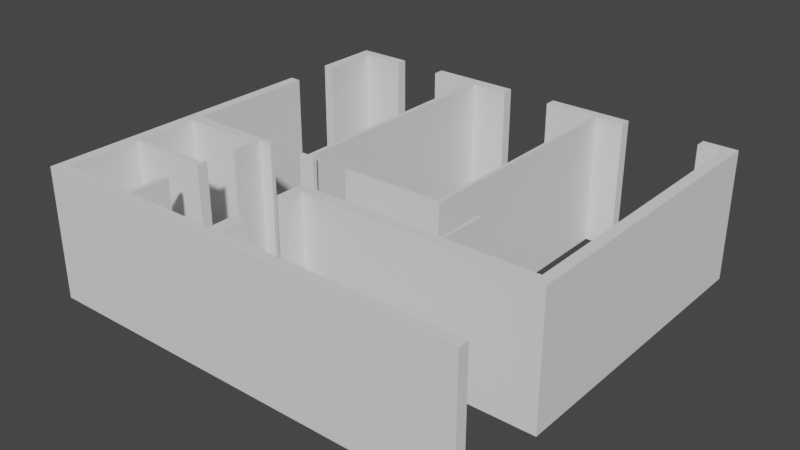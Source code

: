 # Source: April_Park_Flat.blend  (saved by Blender 2.92.15; exported with 4.5.12 LTS)
import bpy
from mathutils import Matrix  # noqa: F401  (used for matrix-valued properties, if any)

bpy.ops.wm.read_factory_settings(use_empty=True)
scene = bpy.context.scene
scene.name = 'Scene'

# ---- world
world_world = bpy.data.worlds.new('World'); scene.world = world_world
world_world.use_nodes = True; world_world.node_tree.nodes.clear()
_N = world_world.node_tree.nodes; _L = world_world.node_tree.links
n0 = _N.new('ShaderNodeOutputWorld'); n0.name = 'World Output'; n0.location = (300, 300)
n1 = _N.new('ShaderNodeBackground'); n1.name = 'Background'; n1.location = (10, 300)
n1.inputs[0].default_value = (0.05088, 0.05088, 0.05088, 1.0)
_L.new(n1.outputs[0], n0.inputs[0])
n0.is_active_output = True
world_world.color = (0.05088, 0.05088, 0.05088)
world_world.use_sun_shadow = False
world_world.sun_shadow_jitter_overblur = 0.0

# ---- meshes
me_walls = bpy.data.meshes.new('Walls')
me_walls.from_pydata([(7.62, -5.625, -0.125), (7.695, -5.625, -0.125), (7.62, -5.625, 2.875), (7.695, -5.625, 2.875), (6.695, -5.625, -0.125), (6.77, -5.625, -0.125), (6.695, -5.625, 2.875), (6.77, -5.625, 2.875), (6.695, -0.125, -0.125), (6.77, -0.125, -0.125), (6.695, -0.125, 2.875), (6.77, -0.125, 2.875), (4.445, -5.7, -0.125), (4.445, -5.625, -0.125), (4.445, -5.7, 2.875), (4.445, -5.625, 2.875), (6.77, -5.7, -0.125), (6.77, -5.7, 2.875), (3.225, -5.725, -0.125), (3.225, -5.625, -0.125), (3.225, -5.725, 2.875), (3.225, -5.625, 2.875), (3.595, -5.725, -0.125), (3.595, -5.625, -0.125), (3.595, -5.725, 2.875), (3.595, -5.625, 2.875), (3.36, -0.125, -0.125), (3.46, -0.125, -0.125), (3.36, -0.125, 2.875), (3.46, -0.125, 2.875), (3.46, -5.625, 2.875), (3.36, -5.625, 2.875), (3.36, -5.625, -0.125), (3.46, -5.625, -0.125), (2.075, -5.725, -0.125), (2.075, -5.725, 2.875), (2.375, -5.725, -0.125), (2.375, -5.625, -0.125), (2.375, -5.725, 2.875), (2.375, -5.625, 2.875), (1.975, -5.875, -0.125), (1.975, -5.875, 2.875), (1.975, -6.45, -0.125), (2.075, -6.45, -0.125), (1.975, -6.45, 2.875), (2.075, -6.45, 2.875), (1.975, -7.35, -0.125), (1.975, -7.25, -0.125), (1.975, -7.35, 2.875), (1.975, -7.25, 2.875), (0.125, -7.35, -0.125), (0.125, -7.25, -0.125), (0.125, -7.35, 2.875), (0.125, -7.25, 2.875), (1.975, -7.175, -0.125), (2.075, -7.175, -0.125), (1.975, -7.175, 2.875), (2.075, -7.175, 2.875), (1.975, -7.425, -0.125), (2.075, -7.425, -0.125), (1.975, -7.425, 2.875), (2.075, -7.425, 2.875), (1.975, -9.05, -0.125), (2.075, -9.05, -0.125), (1.975, -9.05, 2.875), (2.075, -9.05, 2.875), (1.975, -8.15, -0.125), (2.075, -8.15, -0.125), (1.975, -8.15, 2.875), (2.075, -8.15, 2.875), (0.125, -5.875, -0.125), (0.125, -5.625, -0.125), (0.125, -5.875, 2.875), (0.125, -5.625, 2.875), (4.5, -6.975, -0.125), (4.5, -6.975, 2.875), (9.7, -6.725, -0.125), (9.7, -6.725, 2.875), (4.25, -7.375, -0.125), (4.5, -7.375, -0.125), (4.25, -7.375, 2.875), (4.5, -7.375, 2.875), (4.25, -6.725, -0.125), (4.25, -6.725, 2.875), (4.25, -9.05, -0.125), (4.5, -9.05, -0.125), (4.25, -9.05, 2.875), (4.5, -9.05, 2.875), (4.25, -8.4, -0.125), (4.5, -8.4, -0.125), (4.25, -8.4, 2.875), (4.5, -8.4, 2.875), (9.95, -9.3, -0.125), (9.95, -9.3, 2.875), (-0.125, -9.3, -0.125), (-0.125, -9.3, 2.875), (9.95, 0.125, -0.125), (9.95, 0.125, 2.875), (-0.125, 0.125, -0.125), (0.125, -0.125, -0.125), (-0.125, 0.125, 2.875), (0.125, -0.125, 2.875), (0.125, -9.05, 2.875), (0.125, -9.05, -0.125), (9.7, -0.125, -0.125), (9.7, -0.125, 2.875), (2.3, -0.125, -0.125), (2.3, 0.125, -0.125), (2.3, -0.125, 2.875), (2.3, 0.125, 2.875), (1.15, -0.125, -0.125), (1.15, 0.125, -0.125), (1.15, 0.125, 2.875), (1.15, -0.125, 2.875), (-0.125, -1.425, -0.125), (0.125, -1.425, -0.125), (0.125, -1.425, 2.875), (-0.125, -1.425, 2.875), (-0.125, -2.575, -0.125), (0.125, -2.575, -0.125), (0.125, -2.575, 2.875), (-0.125, -2.575, 2.875), (5.49, 0.125, -0.125), (5.49, -0.125, -0.125), (5.49, -0.125, 2.875), (5.49, 0.125, 2.875), (4.34, -0.125, -0.125), (4.34, 0.125, -0.125), (4.34, 0.125, 2.875), (4.34, -0.125, 2.875), (7.421, -0.125, -0.125), (7.421, 0.125, -0.125), (7.421, -0.125, 2.875), (7.421, 0.125, 2.875), (9.171, 0.125, -0.125), (9.171, -0.125, -0.125), (9.171, -0.125, 2.875), (9.171, 0.125, 2.875), (9.95, -9.05, -0.125), (9.95, -9.05, 2.875), (9.95, -6.975, -0.125), (9.95, -6.975, 2.875), (7.695, -6.725, 2.875), (7.695, -6.725, -0.125), (7.62, -6.725, -0.125), (7.62, -6.725, 2.875)], [], [(1, 0, 2, 3), (5, 9, 11, 7), (97, 137, 136, 105, 77, 142, 3, 2, 145, 83, 80, 81, 75, 141), (144, 0, 1, 143, 76, 104, 135, 134, 96, 140, 74, 79, 78, 82), (4, 5, 7, 6), (6, 10, 8, 4), (13, 12, 14, 15), (12, 16, 17, 14), (18, 22, 24, 20), (19, 18, 20, 21), (22, 23, 25, 24), (26, 106, 107, 127, 126, 27, 33, 23, 22, 18, 19, 32), (30, 25, 23, 33), (19, 21, 31, 32), (27, 29, 30, 33), (31, 28, 26, 32), (51, 47, 46, 50, 103, 62, 66, 67, 63, 84, 88, 89, 85, 138, 92, 94, 118, 119, 71, 37, 36, 34, 43, 42, 40, 70), (65, 69, 68, 64, 102, 52, 48, 49, 53, 72, 41, 44, 45, 35, 38, 39, 73, 120, 121, 95, 93, 139, 87, 91, 90, 86), (34, 36, 38, 35), (36, 37, 39, 38), (40, 42, 44, 41), (42, 43, 45, 44), (46, 47, 49, 48), (47, 51, 53, 49), (50, 46, 48, 52), (55, 59, 58, 54), (56, 60, 61, 57), (57, 61, 59, 55), (55, 54, 56, 57), (58, 59, 61, 60), (54, 58, 60, 56), (63, 67, 69, 65), (67, 66, 68, 69), (64, 68, 66, 62), (78, 79, 81, 80), (80, 83, 82, 78), (75, 81, 79, 74), (85, 89, 91, 87), (89, 88, 90, 91), (86, 90, 88, 84), (95, 94, 92, 93), (108, 109, 107, 106), (110, 111, 112, 113), (111, 98, 100, 112), (101, 99, 110, 113), (114, 115, 116, 117), (118, 121, 120, 119), (100, 98, 114, 117), (94, 95, 121, 118), (115, 99, 101, 116), (99, 115, 114, 98, 111, 110), (100, 117, 116, 101, 113, 112), (123, 124, 125, 122), (129, 126, 127, 128), (107, 109, 128, 127), (132, 130, 131, 133), (135, 136, 137, 134), (97, 96, 134, 137), (122, 125, 133, 131), (135, 104, 105, 136), (105, 104, 76, 77), (71, 119, 120, 73), (140, 141, 75, 74), (96, 97, 141, 140), (93, 92, 138, 139), (62, 103, 102, 64), (86, 84, 63, 65), (52, 102, 103, 50), (51, 70, 72, 53), (41, 72, 70, 40), (35, 45, 43, 34), (71, 73, 39, 37), (108, 106, 26, 28), (27, 126, 129, 29), (109, 108, 28, 31, 21, 20, 24, 25, 30, 29, 129, 128), (13, 5, 16, 12), (14, 17, 7, 15), (15, 7, 5, 13), (16, 5, 7, 17), (124, 123, 8, 10), (9, 130, 132, 11), (125, 124, 10, 6, 7, 11, 132, 133), (8, 123, 122, 131, 130, 9, 5, 4), (1, 3, 142, 143), (145, 2, 0, 144), (82, 83, 145, 144), (142, 77, 76, 143), (138, 85, 87, 139)])
_uv = me_walls.uv_layers.new(name='UVMap')
_uv.uv.foreach_set('vector', [1.0, 1.0, 0.0, 1.0, 0.0, 1.0, 1.0, 1.0, 1.0, 0.0, 1.0, 1.0, 1.0, 1.0, 1.0, 0.0, 0.875, 0.75, 0.875, 0.7307, 0.625, 0.75, 0.625, 0.75, 1.0, 1.0, 1.0, 0.0, 1.0, 1.0, 0.0, 1.0, 0.6183, 1.0, 0.0, 1.0, 0.0, 0.0, 1.0, 0.0, 0.0, 0.0, 0.875, 0.5617, 0.0, 0.0, 0.0, 1.0, 1.0, 1.0, 0.237, 0.842, 0.375, 0.75, 0.375, 0.75, 0.375, 0.75, 0.125, 0.7307, 0.125, 0.75, 0.125, 0.5617, 1.0, 0.6154, 1.0, 0.0, 0.0, 0.0, 0.0, 1.0, 0.0, 0.0, 1.0, 0.0, 1.0, 0.0, 0.0, 0.0, 0.0, 0.0, 0.0, 1.0, 0.0, 1.0, 0.0, 0.0, 0.0, 1.0, 0.0, 0.0, 0.0, 0.0, 0.0, 1.0, 0.0, 0.0, 1.0, 0.0, 1.0, 0.0, 0.0, 0.0, 0.0, 0.0, 1.0, 0.0, 1.0, 0.0, 0.0, 0.0, 0.0, 1.0, 0.0, 0.0, 0.0, 0.0, 0.0, 1.0, 1.0, 0.0, 1.0, 1.0, 1.0, 1.0, 1.0, 0.0, 0.375, 0.75, 0.375, 0.75, 0.125, 0.5602, 0.125, 0.6108, 0.375, 0.75, 1.0, 1.0, 0.6351, 1.0, 1.0, 1.0, 1.0, 0.0, 0.0, 0.0, 0.0, 1.0, 0.0, 0.0, 0.6351, 1.0, 1.0, 1.0, 1.0, 1.0, 0.6351, 1.0, 0.0, 1.0, 0.0, 1.0, 0.3649, 1.0, 0.3649, 1.0, 1.0, 1.0, 1.0, 1.0, 1.0, 0.0, 1.0, 0.0, 0.0, 0.0, 0.0, 1.0, 0.0, 1.0, 0.0, 0.0, 0.0, 1.0, 1.0, 1.0, 1.0, 0.0, 0.375, 0.75, 0.375, 0.75, 0.0, 0.0, 0.0, 1.0, 1.0, 1.0, 0.1977, 0.3955, 0.0, 0.0, 0.0, 1.0, 1.0, 1.0, 0.375, 0.75, 0.125, 0.5066, 0.125, 0.5, 0.375, 0.5, 0.1966, 0.5, 0.375, 0.75, 0.0, 1.0, 1.0, 1.0, 1.0, 0.0, 1.0, 0.8788, 1.0, 0.0, 0.0, 0.0, 0.9679, 0.03846, 0.375, 0.75, 1.0, 0.0, 1.0, 1.0, 0.0, 1.0, 0.625, 0.75, 0.625, 0.75, 0.0, 0.0, 1.0, 0.0, 1.0, 1.0, 0.2707, 0.3248, 0.0, 0.0, 0.0, 1.0, 0.0, 0.0, 1.0, 0.0, 0.0, 0.0, 1.0, 0.0, 1.0, 1.0, 0.625, 0.75, 0.625, 0.75, 0.875, 0.5716, 0.625, 0.5, 0.875, 0.5, 0.875, 0.5066, 1.0, 0.0, 1.0, 1.0, 0.0, 1.0, 0.625, 0.75, 0.0, 0.0, 1.0, 0.0, 1.0, 0.0, 0.0, 0.0, 1.0, 0.0, 1.0, 1.0, 1.0, 1.0, 1.0, 0.0, 0.0, 1.0, 0.0, 0.0, 0.0, 0.0, 0.0, 1.0, 0.0, 0.0, 1.0, 0.0, 1.0, 0.0, 0.0, 0.0, 1.0, 0.0, 1.0, 1.0, 1.0, 1.0, 1.0, 0.0, 1.0, 1.0, 0.0, 1.0, 0.0, 1.0, 1.0, 1.0, 0.0, 0.0, 1.0, 0.0, 1.0, 0.0, 0.0, 0.0, 1.0, 1.0, 1.0, 0.0, 0.0, 0.0, 0.0, 1.0, 0.0, 1.0, 0.0, 0.0, 1.0, 0.0, 1.0, 1.0, 1.0, 1.0, 1.0, 0.0, 1.0, 0.0, 1.0, 1.0, 1.0, 1.0, 0.0, 1.0, 0.0, 1.0, 1.0, 1.0, 0.0, 0.0, 1.0, 0.0, 1.0, 0.0, 0.0, 0.0, 0.0, 1.0, 0.0, 0.0, 0.0, 0.0, 0.0, 1.0, 1.0, 0.0, 1.0, 1.0, 1.0, 1.0, 1.0, 0.0, 1.0, 1.0, 0.0, 1.0, 0.0, 1.0, 1.0, 1.0, 0.0, 0.0, 0.0, 1.0, 0.0, 1.0, 0.0, 0.0, 0.0, 0.0, 1.0, 0.0, 1.0, 0.0, 0.0, 0.0, 0.0, 0.0, 0.0, 1.0, 0.0, 1.0, 0.0, 0.0, 1.0, 0.6154, 1.0, 0.0, 1.0, 0.0, 1.0, 0.6154, 1.0, 0.0, 1.0, 1.0, 1.0, 1.0, 1.0, 0.0, 1.0, 1.0, 0.0, 1.0, 0.0, 1.0, 1.0, 1.0, 0.0, 0.0, 0.0, 1.0, 0.0, 1.0, 0.0, 0.0, 0.625, 0.5, 0.375, 0.5, 0.375, 0.25, 0.625, 0.25, 1.0, 0.2174, 1.0, 0.4348, 1.0, 0.4348, 1.0, 0.2174, 0.0, 0.2174, 0.0, 0.4348, 0.0, 0.4348, 0.0, 0.2174, 0.375, 0.3449, 0.375, 0.25, 0.625, 0.25, 0.625, 0.3449, 0.625, 0.75, 0.375, 0.75, 0.375, 0.75, 0.625, 0.75, 0.5, 1.0, 0.7174, 1.0, 0.7174, 1.0, 0.5, 1.0, 0.5, 0.0, 0.5, 0.0, 0.7174, 0.0, 0.7174, 0.0, 0.625, 0.25, 0.375, 0.25, 0.375, 0.2911, 0.625, 0.2089, 0.375, 0.5, 0.625, 0.5, 0.625, 0.1784, 0.375, 0.3216, 0.375, 0.75, 0.375, 0.75, 0.625, 0.75, 0.625, 0.75, 0.375, 0.75, 0.375, 0.75, 0.1661, 0.5, 0.125, 0.5, 0.125, 0.5316, 0.375, 0.75, 0.875, 0.5, 0.875, 0.5411, 0.625, 0.75, 0.625, 0.75, 0.625, 0.75, 0.875, 0.5316, 1.0, 0.2174, 1.0, 0.2174, 1.0, 0.4348, 1.0, 0.4348, 0.0, 0.2174, 0.0, 0.2174, 0.0, 0.4348, 0.0, 0.4348, 0.375, 0.4305, 0.625, 0.4305, 0.625, 0.5824, 0.375, 0.5824, 0.0, 0.2174, 0.0, 0.2174, 0.0, 0.4348, 0.0, 0.4348, 1.0, 0.2174, 1.0, 0.2174, 1.0, 0.4348, 1.0, 0.4348, 0.625, 1.0, 0.375, 1.0, 0.375, 0.942, 0.625, 0.942, 0.375, 0.668, 0.625, 0.668, 0.625, 0.8117, 0.375, 0.8117, 0.375, 0.75, 0.375, 0.75, 0.625, 0.75, 0.625, 0.75, 0.625, 0.75, 0.375, 0.75, 0.375, 0.75, 0.625, 0.75, 0.375, 0.75, 0.375, 0.75, 0.625, 0.75, 0.625, 0.75, 0.5357, 1.0, 0.5357, 1.0, 0.0, 0.0, 0.0, 0.0, 0.375, 0.0, 0.625, 0.0, 0.625, 0.1883, 0.375, 0.1883, 0.625, 0.25, 0.375, 0.25, 0.375, 0.2434, 0.625, 0.2434, 0.375, 0.75, 0.375, 0.75, 0.625, 0.75, 0.625, 0.75, 0.625, 0.75, 0.375, 0.75, 0.375, 0.75, 0.625, 0.75, 0.625, 0.75, 0.625, 0.75, 0.375, 0.75, 0.375, 0.75, 0.375, 0.75, 0.375, 0.75, 0.625, 0.75, 0.625, 0.75, 0.9487, 0.0, 0.0, 0.0, 0.0, 0.0, 0.9487, 0.0, 1.0, 0.8788, 1.0, 0.0, 1.0, 0.0, 1.0, 0.8788, 0.0, 1.0, 0.0, 1.0, 1.0, 1.0, 1.0, 1.0, 0.625, 0.75, 0.375, 0.75, 0.375, 0.75, 0.625, 0.75, 0.375, 0.75, 0.375, 0.75, 0.625, 0.75, 0.625, 0.75, 0.875, 0.5602, 0.625, 0.75, 0.0, 1.0, 0.3649, 1.0, 0.0, 1.0, 0.0, 0.0, 1.0, 0.0, 1.0, 1.0, 1.0, 0.0, 0.625, 0.75, 0.625, 0.75, 0.875, 0.6108, 0.0, 1.0, 1.0, 1.0, 1.0, 0.0, 0.0, 0.0, 0.0, 0.0, 1.0, 0.0, 1.0, 1.0, 0.0, 1.0, 0.0, 1.0, 1.0, 1.0, 1.0, 1.0, 0.0, 1.0, 1.0, 0.0, 1.0, 1.0, 1.0, 1.0, 1.0, 0.0, 0.625, 0.75, 0.375, 0.75, 0.375, 0.75, 0.625, 0.75, 0.375, 0.75, 0.375, 0.75, 0.625, 0.75, 0.625, 0.75, 0.875, 0.6393, 0.625, 0.75, 0.0, 1.0, 0.0, 0.0, 1.0, 0.0, 0.625, 0.75, 0.625, 0.75, 0.875, 0.6872, 0.375, 0.75, 0.375, 0.75, 0.125, 0.6393, 0.125, 0.6872, 0.375, 0.75, 1.0, 1.0, 1.0, 0.0, 0.0, 0.0, 1.0, 1.0, 1.0, 1.0, 1.0, 4.172e-07, 1.0, 0.0, 0.0, 0.0, 0.0, 1.0, 0.0, 1.0, 0.0, 4.172e-07, 0.0, 1.0, 0.0, 1.0, 0.6183, 1.0, 0.6183, 1.0, 0.6321, 1.0, 1.0, 1.0, 1.0, 1.0, 0.6321, 1.0, 0.5357, 0.0, 0.375, 0.75, 0.625, 0.75, 0.5357, 0.0])
me_walls.use_remesh_fix_poles = True
me_walls.use_remesh_preserve_attributes = False
me_walls.use_mirror_vertex_groups = False
me_walls.update()

# ---- objects
ob_walls = bpy.data.objects.new('Walls', me_walls)
ob_plan = bpy.data.objects.new('Plan', None)

# ---- transforms, parenting, visibility, modifiers, constraints
ob_walls.location = (0.125, 9.3, 0.125)
ob_walls.lock_location = (True, True, True)
ob_walls.lock_rotation = (True, True, True)
ob_walls.lock_scale = (True, True, True)
ob_walls.lineart.crease_threshold = 0.0
ob_plan.location = (5.08, 4.706, 0.0)
ob_plan.scale = (2.185, 2.185, 1.0)
ob_plan.lock_location = (True, True, True)
ob_plan.lock_rotation = (True, True, True)
ob_plan.lock_scale = (True, True, True)
ob_plan.empty_display_type = 'IMAGE'
ob_plan.empty_display_size = 5.0
ob_plan.use_empty_image_alpha = True
ob_plan.color = (1.0, 1.0, 1.0, 0.25)
ob_plan.lineart.crease_threshold = 0.0

# ---- collection membership
scene.collection.objects.link(ob_walls)
scene.collection.objects.link(ob_plan)

# ---- scene / render settings (as saved in the file)
scene.frame_start = 1; scene.frame_end = 250; scene.frame_set(98)
scene.render.engine = 'BLENDER_EEVEE_NEXT'
scene.cycles.use_denoising = False
scene.cycles.samples = 128
scene.cycles.sampling_pattern = 'TABULATED_SOBOL'
scene.cycles.use_adaptive_sampling = False
scene.cycles.use_light_tree = False
scene.view_settings.view_transform = 'Filmic'
bpy.context.view_layer.update()

# ---- added for rendering (the .blend has no active camera and no usable light): camera, sun
cam_auto = bpy.data.cameras.new('AutoCamera')
cam_auto.lens = 50.0
cam_auto.sensor_width = 36.0
cam_auto.clip_end = 1000.0
ob_auto_camera = bpy.data.objects.new('AutoCamera', cam_auto)
scene.collection.objects.link(ob_auto_camera)
ob_auto_camera.location = (18.1004, -10.963, 11.9503)
ob_auto_camera.rotation_euler = (1.09748, -7.21219e-08, 0.694738)
scene.camera = ob_auto_camera
light_auto_sun = bpy.data.lights.new('AutoSun', 'SUN')
light_auto_sun.energy = 3.0
light_auto_sun.angle = 0.0523599
ob_auto_sun = bpy.data.objects.new('AutoSun', light_auto_sun)
scene.collection.objects.link(ob_auto_sun)
ob_auto_sun.rotation_euler = (0.872665, 0.174533, 0.523599)
bpy.context.view_layer.update()
